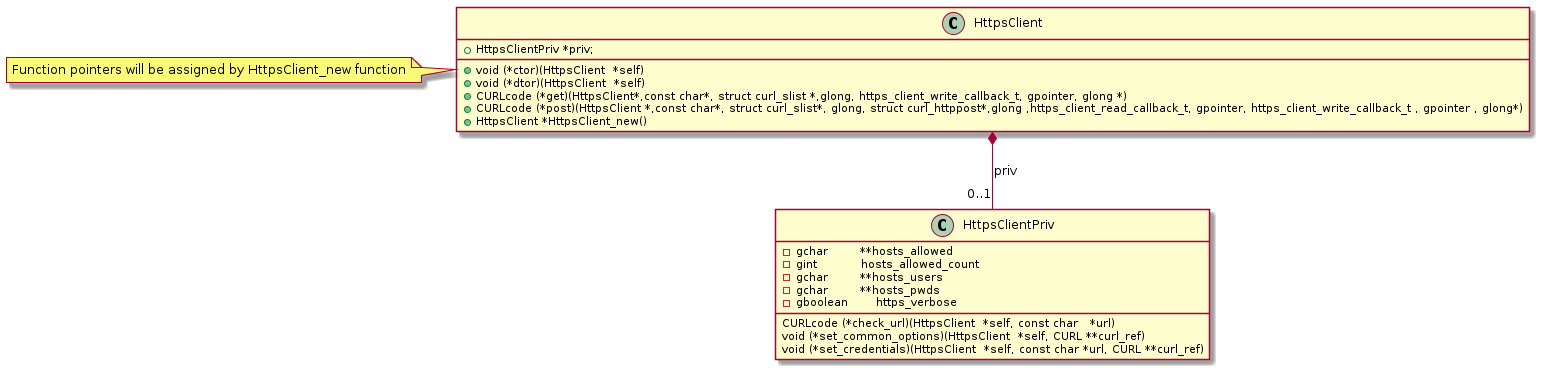

The diagram above was rendered by PlantUML. Its source (embedded in the PNG):
@startuml 


class HttpsClient{

	+HttpsClientPriv *priv;

    +void (*ctor)(HttpsClient  *self)
    +void (*dtor)(HttpsClient  *self)
    
    +CURLcode (*get)(HttpsClient*,const char*, struct curl_slist *,glong, https_client_write_callback_t, gpointer, glong *)
    +CURLcode (*post)(HttpsClient *,const char*, struct curl_slist*, glong, struct curl_httppost*,glong ,https_client_read_callback_t, gpointer, https_client_write_callback_t , gpointer , glong*)                  
    
    'Methods 
    +HttpsClient *HttpsClient_new()
}
note left: Function pointers will be assigned by HttpsClient_new function



class HttpsClientPriv{

    -gchar        **hosts_allowed
    -gint           hosts_allowed_count
    -gchar        **hosts_users
    -gchar        **hosts_pwds
    -gboolean       https_verbose

    CURLcode (*check_url)(HttpsClient  *self, const char   *url)
    void (*set_common_options)(HttpsClient  *self, CURL **curl_ref)
    void (*set_credentials)(HttpsClient  *self, const char *url, CURL **curl_ref)

}


'Relationships 
HttpsClient *-- "0..1" HttpsClientPriv: priv

@enduml